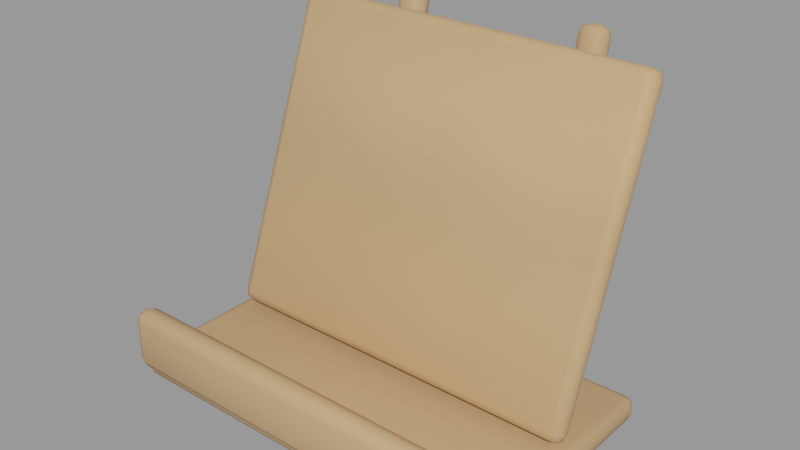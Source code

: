 # Source: book_stand.blend  (saved by Blender 3.4.6; exported with 4.5.12 LTS)
import bpy
from mathutils import Matrix  # noqa: F401  (used for matrix-valued properties, if any)

bpy.ops.wm.read_factory_settings(use_empty=True)
scene = bpy.context.scene
scene.name = 'Scene'

# ---- collections
col_buch_aufsteller = bpy.data.collections.new('Buch-Aufsteller'); scene.collection.children.link(col_buch_aufsteller)

# ---- materials (node trees are filled in below, after node groups)
mat_wood = bpy.data.materials.new('wood')
mat_wood.use_transparent_shadow = False

# ---- node groups
ng_auto_smooth = bpy.data.node_groups.new('Auto Smooth', 'GeometryNodeTree')
_s = ng_auto_smooth.interface.new_socket(name='Geometry', in_out='OUTPUT', socket_type='NodeSocketGeometry')
_s = ng_auto_smooth.interface.new_socket(name='Geometry', in_out='INPUT', socket_type='NodeSocketGeometry')
_s = ng_auto_smooth.interface.new_socket(name='Angle', in_out='INPUT', socket_type='NodeSocketFloat')
_s.subtype = 'ANGLE'
_s.min_value = 0.0
_s.max_value = 3.142
ng_auto_smooth.is_modifier = True
_N = ng_auto_smooth.nodes; _L = ng_auto_smooth.links
n0 = _N.new('NodeGroupOutput'); n0.name = 'Group Output'; n0.location = (480, -100)
n1 = _N.new('NodeGroupInput'); n1.name = 'Group Input'; n1.location = (-420, -300)
n2 = _N.new('NodeGroupInput'); n2.name = 'Group Input.001'; n2.location = (-60, -100)
n3 = _N.new('GeometryNodeSetShadeSmooth'); n3.name = 'Set Shade Smooth'; n3.location = (120, -100)
n3.domain = 'EDGE'
n4 = _N.new('GeometryNodeSetShadeSmooth'); n4.name = 'Set Shade Smooth.001'; n4.location = (300, -100)
n5 = _N.new('GeometryNodeInputMeshEdgeAngle'); n5.name = 'Edge Angle'; n5.location = (-420, -220)
n6 = _N.new('GeometryNodeInputEdgeSmooth'); n6.name = 'Is Edge Smooth'; n6.location = (-60, -160)
n7 = _N.new('GeometryNodeInputShadeSmooth'); n7.name = 'Is Face Smooth'; n7.location = (-240, -340)
n8 = _N.new('FunctionNodeBooleanMath'); n8.name = 'Boolean Math'; n8.location = (-60, -220)
n9 = _N.new('FunctionNodeCompare'); n9.name = 'Compare'; n9.location = (-240, -180)
n9.operation = 'LESS_EQUAL'
_L.new(n5.outputs[0], n9.inputs[0])
_L.new(n4.outputs[0], n0.inputs[0])
_L.new(n1.outputs[1], n9.inputs[1])
_L.new(n9.outputs[0], n8.inputs[0])
_L.new(n7.outputs[0], n8.inputs[1])
_L.new(n2.outputs[0], n3.inputs[0])
_L.new(n6.outputs[0], n3.inputs[1])
_L.new(n3.outputs[0], n4.inputs[0])
_L.new(n8.outputs[0], n3.inputs[2])
n0.is_active_output = True

# ---- material node trees
mat_wood.use_nodes = True; mat_wood.node_tree.nodes.clear()
_N = mat_wood.node_tree.nodes; _L = mat_wood.node_tree.links
n0 = _N.new('ShaderNodeBsdfPrincipled'); n0.name = 'Principled BSDF'; n0.location = (10, 300)
n0.distribution = 'GGX'
n0.subsurface_method = 'RANDOM_WALK_SKIN'
n0.inputs[2].default_value = 0.62
n0.inputs[3].default_value = 1.45
n0.inputs[13].default_value = 0.3
n0.inputs[27].default_value = (0.0, 0.0, 0.0, 1.0)
n0.inputs[28].default_value = 1.0
n1 = _N.new('ShaderNodeOutputMaterial'); n1.name = 'Material Output'; n1.location = (300, 300)
n2 = _N.new('ShaderNodeTexCoord'); n2.name = 'Texture Coordinate'; n2.location = (0, 0)
n3 = _N.new('ShaderNodeRGB'); n3.name = 'RGB'; n3.location = (0, 0)
n3.outputs[0].default_value = (0.6038, 0.3672, 0.1789, 1.0)
n4 = _N.new('ShaderNodeAttribute'); n4.name = 'Attribute'; n4.location = (0, 0)
n4.attribute_name = 'tint'
n5 = _N.new('ShaderNodeMixRGB'); n5.name = 'Mix (Legacy)'; n5.location = (0, 0)
n5.blend_type = 'MULTIPLY'
n5.inputs[0].default_value = 1.0
n6 = _N.new('ShaderNodeTexNoise'); n6.name = 'Noise Texture'; n6.location = (0, 0)
n6.inputs[2].default_value = 4.0
n6.inputs[3].default_value = 4.0
n7 = _N.new('ShaderNodeMapRange'); n7.name = 'Map Range'; n7.location = (0, 0)
n7.inputs[1].default_value = 0.3
n7.inputs[2].default_value = 0.7
n7.inputs[3].default_value = 0.93
n7.inputs[4].default_value = 1.07
n8 = _N.new('ShaderNodeHueSaturation'); n8.name = 'Hue Saturation Value'; n8.location = (0, 0)
n9 = _N.new('ShaderNodeTexWave'); n9.name = 'Wave Texture'; n9.location = (0, 0)
n9.bands_direction = 'Z'
n9.inputs[1].default_value = 3.5
n9.inputs[2].default_value = 3.0
n10 = _N.new('ShaderNodeMapRange'); n10.name = 'Map Range.001'; n10.location = (0, 0)
n10.inputs[3].default_value = 0.92
n11 = _N.new('ShaderNodeHueSaturation'); n11.name = 'Hue Saturation Value.001'; n11.location = (0, 0)
_L.new(n0.outputs[0], n1.inputs[0])
_L.new(n3.outputs[0], n5.inputs[1])
_L.new(n4.outputs[0], n5.inputs[2])
_L.new(n2.outputs[3], n6.inputs[0])
_L.new(n6.outputs[0], n7.inputs[0])
_L.new(n5.outputs[0], n8.inputs[4])
_L.new(n7.outputs[0], n8.inputs[2])
_L.new(n2.outputs[3], n9.inputs[0])
_L.new(n9.outputs[1], n10.inputs[0])
_L.new(n8.outputs[0], n11.inputs[4])
_L.new(n10.outputs[0], n11.inputs[2])
_L.new(n11.outputs[0], n0.inputs[0])
n1.is_active_output = True

# ---- meshes
me_aufsteller = bpy.data.meshes.new('Aufsteller')
me_aufsteller.from_pydata([(-0.09964, -0.04774, 0.0008777), (-0.09949, 0.07203, 0.0009886), (-0.09945, 0.07217, 0.01303), (-0.09961, -0.0476, 0.01291), (0.09943, -0.04761, 0.0001504), (0.09946, -0.04757, 0.01218), (0.09943, 0.07268, 0.01201), (0.09939, 0.07268, -6.724e-05), (-0.09976, -0.05127, 0.006778), (-0.09972, -0.03929, 0.006797), (-0.09972, -0.03895, 0.03683), (-0.09976, -0.05093, 0.0368), (0.09942, -0.05118, 0.006071), (0.09939, -0.05104, 0.03615), (0.09939, -0.03901, 0.03616), (0.09941, -0.03914, 0.006071), (-0.0947, 0.01194, 0.01767), (-0.09468, 0.02317, 0.01354), (-0.09441, 0.07913, 0.1636), (-0.09444, 0.06788, 0.1677), (0.09438, 0.01197, 0.01678), (0.09446, 0.067, 0.1672), (0.0945, 0.07825, 0.1632), (0.09439, 0.02327, 0.01263), (-0.05647, 0.05548, 0.01482), (-0.05651, 0.06717, 0.0123), (-0.05612, 0.1016, 0.1686), (-0.05612, 0.08992, 0.171), (-0.04254, 0.0555, 0.01479), (-0.04218, 0.08984, 0.171), (-0.04218, 0.1016, 0.1686), (-0.04257, 0.0672, 0.01227), (0.04278, 0.05555, 0.01456), (0.04278, 0.06729, 0.01205), (0.04311, 0.1012, 0.1688), (0.04308, 0.08945, 0.1712), (0.05672, 0.05558, 0.0145), (0.057, 0.08938, 0.1712), (0.05703, 0.1011, 0.1688), (0.05672, 0.06732, 0.01198)], [], [(0, 3, 2, 1), (4, 7, 6, 5), (0, 4, 5, 3), (1, 2, 6, 7), (0, 1, 7, 4), (3, 5, 6, 2), (8, 11, 10, 9), (12, 15, 14, 13), (8, 12, 13, 11), (9, 10, 14, 15), (8, 9, 15, 12), (11, 13, 14, 10), (16, 19, 18, 17), (20, 23, 22, 21), (16, 20, 21, 19), (17, 18, 22, 23), (16, 17, 23, 20), (19, 21, 22, 18), (24, 27, 26, 25), (28, 31, 30, 29), (24, 28, 29, 27), (25, 26, 30, 31), (24, 25, 31, 28), (27, 29, 30, 26), (32, 35, 34, 33), (36, 39, 38, 37), (32, 36, 37, 35), (33, 34, 38, 39), (32, 33, 39, 36), (35, 37, 38, 34)])
me_aufsteller.polygons.foreach_set('use_smooth', [True] * 30)
_ca = me_aufsteller.color_attributes.new('tint', 'FLOAT_COLOR', 'POINT')
_ca.data.foreach_set('color', [0.9812, 0.9836, 0.9861, 1.0, 0.9812, 0.9836, 0.9861, 1.0, 0.9812, 0.9836, 0.9861, 1.0, 0.9812, 0.9836, 0.9861, 1.0, 0.9812, 0.9836, 0.9861, 1.0, 0.9812, 0.9836, 0.9861, 1.0, 0.9812, 0.9836, 0.9861, 1.0, 0.9812, 0.9836, 0.9861, 1.0, 0.9606, 0.9808, 1.001, 1.0, 0.9606, 0.9808, 1.001, 1.0, 0.9606, 0.9808, 1.001, 1.0, 0.9606, 0.9808, 1.001, 1.0, 0.9606, 0.9808, 1.001, 1.0, 0.9606, 0.9808, 1.001, 1.0, 0.9606, 0.9808, 1.001, 1.0, 0.9606, 0.9808, 1.001, 1.0, 1.029, 1.023, 1.017, 1.0, 1.029, 1.023, 1.017, 1.0, 1.029, 1.023, 1.017, 1.0, 1.029, 1.023, 1.017, 1.0, 1.029, 1.023, 1.017, 1.0, 1.029, 1.023, 1.017, 1.0, 1.029, 1.023, 1.017, 1.0, 1.029, 1.023, 1.017, 1.0, 0.9989, 1.022, 1.044, 1.0, 0.9989, 1.022, 1.044, 1.0, 0.9989, 1.022, 1.044, 1.0, 0.9989, 1.022, 1.044, 1.0, 0.9989, 1.022, 1.044, 1.0, 0.9989, 1.022, 1.044, 1.0, 0.9989, 1.022, 1.044, 1.0, 0.9989, 1.022, 1.044, 1.0, 0.9766, 0.983, 0.9895, 1.0, 0.9766, 0.983, 0.9895, 1.0, 0.9766, 0.983, 0.9895, 1.0, 0.9766, 0.983, 0.9895, 1.0, 0.9766, 0.983, 0.9895, 1.0, 0.9766, 0.983, 0.9895, 1.0, 0.9766, 0.983, 0.9895, 1.0, 0.9766, 0.983, 0.9895, 1.0])
me_aufsteller.materials.append(mat_wood)
me_aufsteller.update()

# ---- objects
ob_aufsteller = bpy.data.objects.new('Aufsteller', me_aufsteller)

# ---- transforms, parenting, visibility, modifiers, constraints
ob_aufsteller.location = (0.0, 0.0, 0.0)
_m = ob_aufsteller.modifiers.new('Weiche Kanten', 'BEVEL')
_m.width = 0.0048
_m.width_pct = 0.0048
_m.segments = 2
_m.angle_limit = 0.6981
_m = ob_aufsteller.modifiers.new('Auto Smooth', 'NODES')
_m.node_group = ng_auto_smooth
_gi = [s.identifier for s in ng_auto_smooth.interface.items_tree if s.item_type == 'SOCKET' and s.in_out == 'INPUT']
_m[_gi[1]] = 0.8727  # 'Angle'

# ---- collection membership
col_buch_aufsteller.objects.link(ob_aufsteller)

# ---- scene / render settings (as saved in the file)
scene.frame_start = 1; scene.frame_end = 250; scene.frame_set(1)
scene.render.engine = 'BLENDER_EEVEE_NEXT'
scene.cycles.sampling_pattern = 'TABULATED_SOBOL'
scene.cycles.use_light_tree = False
scene.view_settings.view_transform = 'Filmic'
bpy.context.view_layer.update()

# ---- added for rendering (the .blend has no active camera and no usable light): camera, sun + grey world if the file has none
cam_auto = bpy.data.cameras.new('AutoCamera')
cam_auto.lens = 50.0
cam_auto.sensor_width = 36.0
cam_auto.clip_end = 1000.0
ob_auto_camera = bpy.data.objects.new('AutoCamera', cam_auto)
scene.collection.objects.link(ob_auto_camera)
ob_auto_camera.location = (0.280037, -0.311542, 0.309246)
ob_auto_camera.rotation_euler = (1.09748, -7.21219e-08, 0.694738)
scene.camera = ob_auto_camera
light_auto_sun = bpy.data.lights.new('AutoSun', 'SUN')
light_auto_sun.energy = 3.0
light_auto_sun.angle = 0.0523599
ob_auto_sun = bpy.data.objects.new('AutoSun', light_auto_sun)
scene.collection.objects.link(ob_auto_sun)
ob_auto_sun.rotation_euler = (0.872665, 0.174533, 0.523599)
if scene.world is None:
    world_auto = bpy.data.worlds.new('AutoWorld')
    world_auto.color = (0.3, 0.3, 0.3)
    scene.world = world_auto
bpy.context.view_layer.update()
